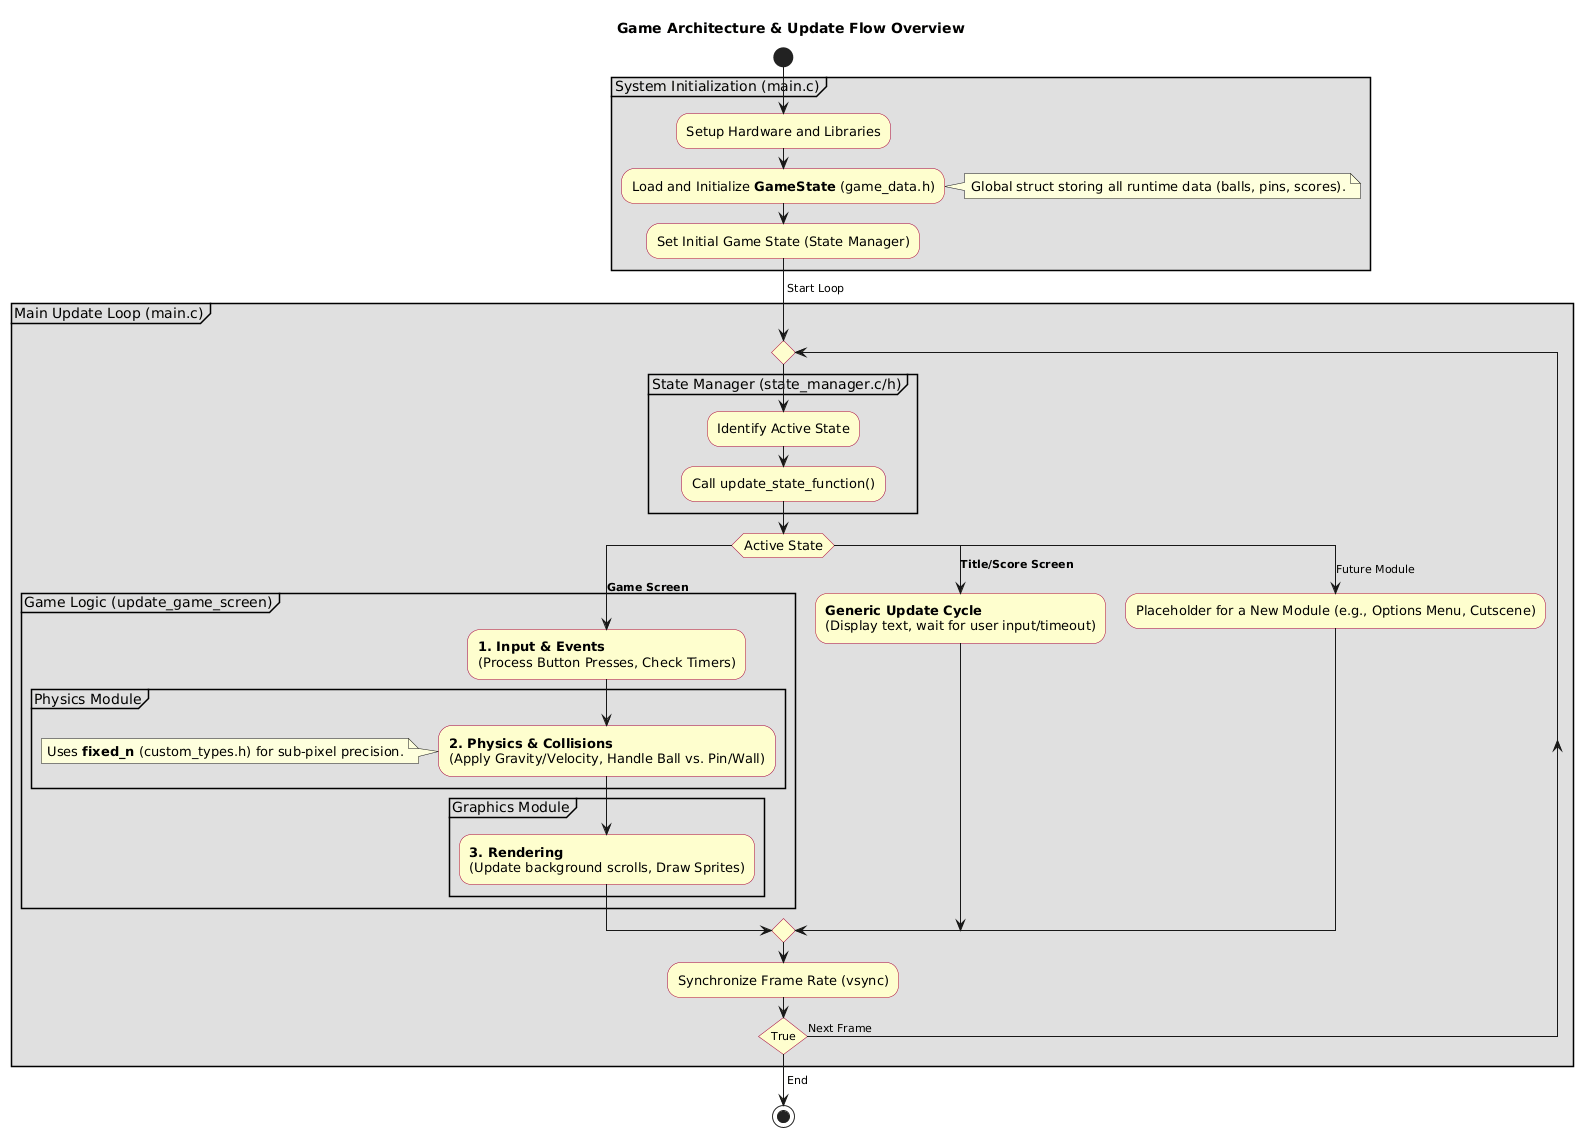

The diagram above was rendered by PlantUML. Its source (embedded in the PNG):
@startuml
title Game Architecture & Update Flow Overview
skinparam conditionStyle insideDiamond
skinparam activity {
  BackgroundColor #FEFECE
  BorderColor #A80036
  FontSize 13
}
skinparam partition {
  BackgroundColor #E0E0E0
  BorderColor Black
}

start
partition "System Initialization (main.c)" {
  :Setup Hardware and Libraries;
  :Load and Initialize **GameState** (game_data.h);
  note right: Global struct storing all runtime data (balls, pins, scores).
  :Set Initial Game State (State Manager);
}
-> Start Loop;

partition "Main Update Loop (main.c)" {
  repeat
    partition "State Manager (state_manager.c/h)" {
      :Identify Active State;
      :Call update_state_function();
    }
    
    switch (Active State)
    
      case (<b>Game Screen</b>)
        partition "Game Logic (update_game_screen)" {
          :<b>1. Input & Events</b>
          (Process Button Presses, Check Timers);
          
          partition "Physics Module" {
            :<b>2. Physics & Collisions</b>
            (Apply Gravity/Velocity, Handle Ball vs. Pin/Wall);
            note left: Uses **fixed_n** (custom_types.h) for sub-pixel precision.
          }
          
          partition "Graphics Module" {
            :<b>3. Rendering</b>
            (Update background scrolls, Draw Sprites);
          }
        }
        
      case (<b>Title/Score Screen</b>)
        :<b>Generic Update Cycle</b>
        (Display text, wait for user input/timeout);
        
      case (Future Module)
        :Placeholder for a New Module (e.g., Options Menu, Cutscene);
        
    endswitch
    
    :Synchronize Frame Rate (vsync);
  repeat while (True) is (Next Frame)
  -> End;
}
stop
@enduml